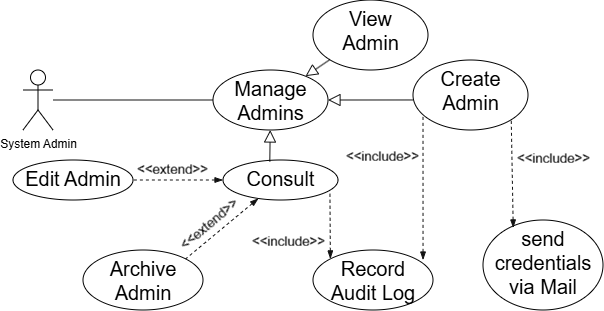

The diagram above was exported from draw.io. Its source (the exported page's mxGraphModel, read from the mxfile embedded in the PNG):
<mxGraphModel dx="624" dy="344" grid="1" gridSize="10" guides="1" tooltips="1" connect="1" arrows="1" fold="1" page="1" pageScale="1" pageWidth="850" pageHeight="1100" background="light-dark(#FFFFFF,#FFFFFF)" math="0" shadow="0">
  <root>
    <mxCell id="0" />
    <mxCell id="1" parent="0" />
    <mxCell id="LVZsoWXIbEzNm7SKatka-1" edge="1" parent="1" source="rvfUdG8JoisfCVSzoZew-2" style="edgeStyle=orthogonalEdgeStyle;rounded=0;orthogonalLoop=1;jettySize=auto;html=1;entryX=0;entryY=0.5;entryDx=0;entryDy=0;strokeColor=light-dark(#FFFFFF,#121212);endArrow=none;endFill=0;" target="rvfUdG8JoisfCVSzoZew-13">
      <mxGeometry relative="1" as="geometry" />
    </mxCell>
    <object label="System Admin" User="" id="rvfUdG8JoisfCVSzoZew-2">
      <mxCell parent="1" style="shape=umlActor;verticalLabelPosition=bottom;verticalAlign=top;html=1;outlineConnect=0;strokeColor=light-dark(#000000,#000000);fillColor=none;labelBorderColor=none;labelBackgroundColor=none;fontColor=light-dark(#000000,#000000);rounded=1;" vertex="1">
        <mxGeometry height="60" width="30" x="110" y="80" as="geometry" />
      </mxCell>
    </object>
    <mxCell id="LVZsoWXIbEzNm7SKatka-8" edge="1" parent="1" source="rvfUdG8JoisfCVSzoZew-13" style="shape=connector;rounded=0;orthogonalLoop=1;jettySize=auto;html=1;entryX=0.407;entryY=0.038;entryDx=0;entryDy=0;strokeColor=light-dark(#FFFFFF,#121212);align=center;verticalAlign=middle;fontFamily=Helvetica;fontSize=11;fontColor=default;labelBackgroundColor=default;endArrow=none;endFill=0;entryPerimeter=0;startArrow=block;startFill=0;startSize=10;" target="LVZsoWXIbEzNm7SKatka-4">
      <mxGeometry relative="1" as="geometry" />
    </mxCell>
    <mxCell id="LVZsoWXIbEzNm7SKatka-12" edge="1" parent="1" source="rvfUdG8JoisfCVSzoZew-13" style="shape=connector;rounded=0;orthogonalLoop=1;jettySize=auto;html=1;entryX=0;entryY=1;entryDx=0;entryDy=0;strokeColor=light-dark(#FFFFFF,#121212);align=center;verticalAlign=middle;fontFamily=Helvetica;fontSize=11;fontColor=default;labelBackgroundColor=default;endArrow=none;endFill=0;startArrow=block;startFill=0;startSize=10;" target="LVZsoWXIbEzNm7SKatka-2">
      <mxGeometry relative="1" as="geometry" />
    </mxCell>
    <mxCell id="rvfUdG8JoisfCVSzoZew-13" parent="1" style="ellipse;whiteSpace=wrap;html=1;verticalAlign=top;align=center;strokeColor=light-dark(#000000,#000000);fillColor=none;fontColor=light-dark(#000000,#000000);labelBorderColor=none;labelBackgroundColor=none;rounded=1;" value="&lt;div&gt;&lt;span style=&quot;&quot;&gt;&lt;font style=&quot;font-size: 20px;&quot;&gt;Manage Admins&lt;/font&gt;&lt;/span&gt;&lt;/div&gt;" vertex="1">
      <mxGeometry height="60" width="115" x="300" y="80" as="geometry" />
    </mxCell>
    <mxCell id="LVZsoWXIbEzNm7SKatka-2" parent="1" style="ellipse;whiteSpace=wrap;html=1;verticalAlign=top;align=center;strokeColor=light-dark(#000000,#000000);fillColor=none;fontColor=light-dark(#000000,#000000);labelBorderColor=none;labelBackgroundColor=none;rounded=1;" value="&lt;div&gt;&lt;span style=&quot;&quot;&gt;&lt;font style=&quot;font-size: 20px;&quot;&gt;View&lt;br&gt;Admin&lt;/font&gt;&lt;/span&gt;&lt;/div&gt;" vertex="1">
      <mxGeometry height="70" width="115" x="400" y="10" as="geometry" />
    </mxCell>
    <mxCell id="LVZsoWXIbEzNm7SKatka-3" parent="1" style="ellipse;whiteSpace=wrap;html=1;verticalAlign=top;align=center;strokeColor=light-dark(#000000,#000000);fillColor=none;fontColor=light-dark(#000000,#000000);labelBorderColor=none;labelBackgroundColor=none;rounded=1;" value="&lt;div&gt;&lt;span style=&quot;&quot;&gt;&lt;font style=&quot;font-size: 20px;&quot;&gt;Create&lt;/font&gt;&lt;/span&gt;&lt;/div&gt;&lt;div&gt;&lt;span style=&quot;&quot;&gt;&lt;font style=&quot;font-size: 20px;&quot;&gt;Admin&lt;/font&gt;&lt;/span&gt;&lt;/div&gt;" vertex="1">
      <mxGeometry height="70" width="115" x="500" y="70" as="geometry" />
    </mxCell>
    <mxCell id="LVZsoWXIbEzNm7SKatka-21" edge="1" parent="1" source="LVZsoWXIbEzNm7SKatka-4" style="shape=connector;rounded=0;orthogonalLoop=1;jettySize=auto;html=1;entryX=1;entryY=0;entryDx=0;entryDy=0;strokeColor=light-dark(#FFFFFF,#121212);align=center;verticalAlign=middle;fontFamily=Helvetica;fontSize=11;fontColor=default;labelBackgroundColor=default;endArrow=none;endFill=0;dashed=1;startArrow=blockThin;startFill=1;" target="LVZsoWXIbEzNm7SKatka-20">
      <mxGeometry relative="1" as="geometry" />
    </mxCell>
    <mxCell id="LVZsoWXIbEzNm7SKatka-22" edge="1" parent="1" source="LVZsoWXIbEzNm7SKatka-4" style="shape=connector;rounded=0;orthogonalLoop=1;jettySize=auto;html=1;entryX=1;entryY=0.5;entryDx=0;entryDy=0;strokeColor=light-dark(#FFFFFF,#121212);align=center;verticalAlign=middle;fontFamily=Helvetica;fontSize=11;fontColor=default;labelBackgroundColor=default;endArrow=none;endFill=0;dashed=1;startArrow=blockThin;startFill=1;" target="LVZsoWXIbEzNm7SKatka-19">
      <mxGeometry relative="1" as="geometry" />
    </mxCell>
    <mxCell id="LVZsoWXIbEzNm7SKatka-4" parent="1" style="ellipse;whiteSpace=wrap;html=1;verticalAlign=top;align=center;strokeColor=light-dark(#000000,#000000);fillColor=none;fontColor=light-dark(#000000,#000000);labelBorderColor=none;labelBackgroundColor=none;rounded=1;" value="&lt;div&gt;&lt;span style=&quot;&quot;&gt;&lt;font style=&quot;font-size: 20px;&quot;&gt;Consult&lt;/font&gt;&lt;/span&gt;&lt;/div&gt;" vertex="1">
      <mxGeometry height="40" width="115" x="310" y="170" as="geometry" />
    </mxCell>
    <mxCell id="LVZsoWXIbEzNm7SKatka-13" edge="1" parent="1" source="rvfUdG8JoisfCVSzoZew-13" style="shape=connector;rounded=0;orthogonalLoop=1;jettySize=auto;html=1;entryX=0;entryY=0.571;entryDx=0;entryDy=0;entryPerimeter=0;strokeColor=light-dark(#FFFFFF,#121212);align=center;verticalAlign=middle;fontFamily=Helvetica;fontSize=11;fontColor=default;labelBackgroundColor=default;endArrow=none;endFill=0;startArrow=block;startFill=0;startSize=10;" target="LVZsoWXIbEzNm7SKatka-3">
      <mxGeometry relative="1" as="geometry" />
    </mxCell>
    <mxCell id="LVZsoWXIbEzNm7SKatka-19" parent="1" style="ellipse;whiteSpace=wrap;html=1;verticalAlign=top;align=center;strokeColor=light-dark(#000000,#000000);fillColor=none;fontColor=light-dark(#000000,#000000);labelBorderColor=none;labelBackgroundColor=none;rounded=1;" value="&lt;div&gt;&lt;span style=&quot;&quot;&gt;&lt;font style=&quot;font-size: 20px;&quot;&gt;Edit Admin&lt;/font&gt;&lt;/span&gt;&lt;/div&gt;" vertex="1">
      <mxGeometry height="40" width="120" x="100" y="170" as="geometry" />
    </mxCell>
    <mxCell id="LVZsoWXIbEzNm7SKatka-20" parent="1" style="ellipse;whiteSpace=wrap;html=1;verticalAlign=top;align=center;strokeColor=light-dark(#000000,#000000);fillColor=none;fontColor=light-dark(#000000,#000000);labelBorderColor=none;labelBackgroundColor=none;rounded=1;" value="&lt;div&gt;&lt;span style=&quot;&quot;&gt;&lt;font style=&quot;font-size: 20px;&quot;&gt;Archive Admin&lt;/font&gt;&lt;/span&gt;&lt;/div&gt;" vertex="1">
      <mxGeometry height="60" width="120" x="170" y="260" as="geometry" />
    </mxCell>
    <mxCell id="LVZsoWXIbEzNm7SKatka-24" parent="1" style="ellipse;whiteSpace=wrap;html=1;verticalAlign=top;align=center;strokeColor=light-dark(#000000,#000000);fillColor=none;fontColor=light-dark(#000000,#000000);labelBorderColor=none;labelBackgroundColor=none;rounded=1;" value="&lt;div&gt;&lt;span style=&quot;&quot;&gt;&lt;font style=&quot;font-size: 20px;&quot;&gt;send credentials via Mail&lt;/font&gt;&lt;/span&gt;&lt;/div&gt;" vertex="1">
      <mxGeometry height="90" width="120" x="570" y="230" as="geometry" />
    </mxCell>
    <mxCell id="LVZsoWXIbEzNm7SKatka-25" edge="1" parent="1" source="LVZsoWXIbEzNm7SKatka-24" style="shape=connector;rounded=0;orthogonalLoop=1;jettySize=auto;html=1;entryX=1;entryY=1;entryDx=0;entryDy=0;strokeColor=light-dark(#FFFFFF,#121212);align=center;verticalAlign=middle;fontFamily=Helvetica;fontSize=11;fontColor=default;labelBackgroundColor=default;endArrow=none;endFill=0;dashed=1;startArrow=blockThin;startFill=1;exitX=0.252;exitY=0.088;exitDx=0;exitDy=0;exitPerimeter=0;" target="LVZsoWXIbEzNm7SKatka-3">
      <mxGeometry relative="1" as="geometry">
        <mxPoint x="540" y="170" as="sourcePoint" />
        <mxPoint x="290" y="301" as="targetPoint" />
      </mxGeometry>
    </mxCell>
    <mxCell id="LVZsoWXIbEzNm7SKatka-26" parent="1" style="ellipse;whiteSpace=wrap;html=1;verticalAlign=top;align=center;strokeColor=light-dark(#000000,#000000);fillColor=none;fontColor=light-dark(#000000,#000000);labelBorderColor=none;labelBackgroundColor=none;rounded=1;" value="&lt;div&gt;&lt;span style=&quot;&quot;&gt;&lt;font style=&quot;font-size: 20px;&quot;&gt;Record&lt;br&gt;Audit Log&lt;/font&gt;&lt;/span&gt;&lt;/div&gt;" vertex="1">
      <mxGeometry height="60" width="120" x="400" y="260" as="geometry" />
    </mxCell>
    <mxCell id="LVZsoWXIbEzNm7SKatka-27" edge="1" parent="1" source="LVZsoWXIbEzNm7SKatka-26" style="shape=connector;rounded=0;orthogonalLoop=1;jettySize=auto;html=1;entryX=0.087;entryY=0.771;entryDx=0;entryDy=0;strokeColor=light-dark(#FFFFFF,#121212);align=center;verticalAlign=middle;fontFamily=Helvetica;fontSize=11;fontColor=default;labelBackgroundColor=default;endArrow=none;endFill=0;dashed=1;startArrow=blockThin;startFill=1;exitX=0.917;exitY=0.167;exitDx=0;exitDy=0;exitPerimeter=0;entryPerimeter=0;" target="LVZsoWXIbEzNm7SKatka-3">
      <mxGeometry relative="1" as="geometry">
        <mxPoint x="612" y="220" as="sourcePoint" />
        <mxPoint x="590" y="160" as="targetPoint" />
      </mxGeometry>
    </mxCell>
    <mxCell id="LVZsoWXIbEzNm7SKatka-28" edge="1" parent="1" source="LVZsoWXIbEzNm7SKatka-26" style="shape=connector;rounded=0;orthogonalLoop=1;jettySize=auto;html=1;entryX=0.93;entryY=0.838;entryDx=0;entryDy=0;strokeColor=light-dark(#FFFFFF,#121212);align=center;verticalAlign=middle;fontFamily=Helvetica;fontSize=11;fontColor=default;labelBackgroundColor=default;endArrow=none;endFill=0;dashed=1;startArrow=blockThin;startFill=1;exitX=0;exitY=0;exitDx=0;exitDy=0;entryPerimeter=0;" target="LVZsoWXIbEzNm7SKatka-4">
      <mxGeometry relative="1" as="geometry">
        <mxPoint x="430" y="250" as="sourcePoint" />
        <mxPoint x="440" y="190" as="targetPoint" />
      </mxGeometry>
    </mxCell>
  </root>
</mxGraphModel>